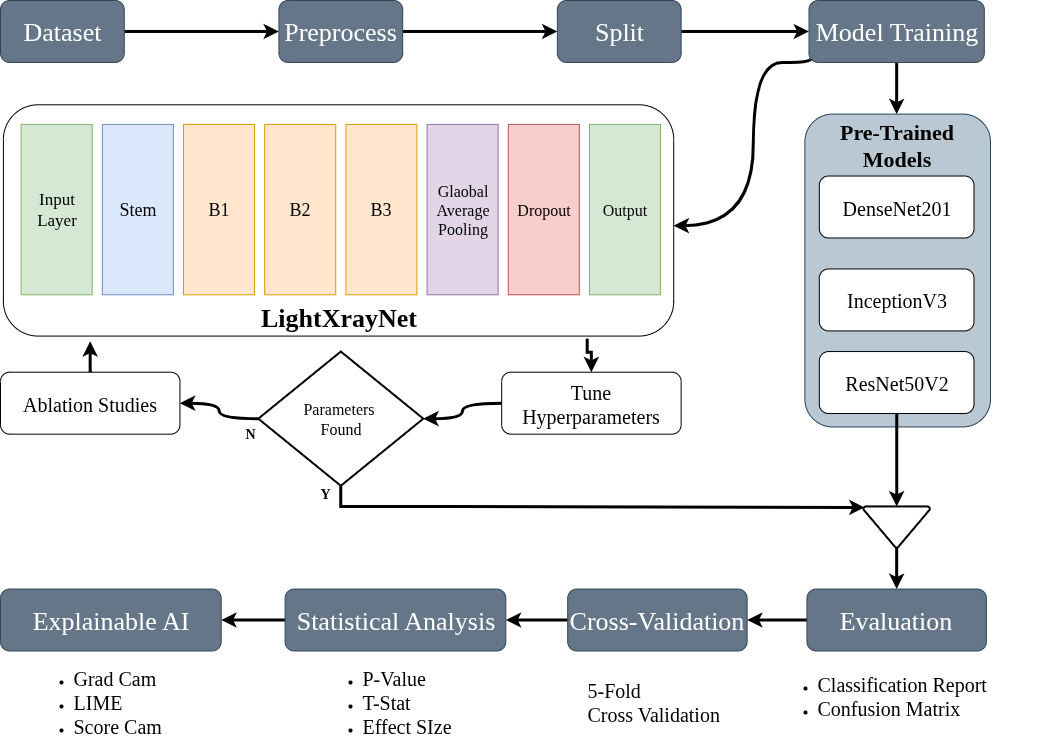

The diagram above was exported from draw.io. Its source (the exported page's mxGraphModel, read from the mxfile embedded in the PNG):
<mxGraphModel dx="1947" dy="1027" grid="1" gridSize="10" guides="1" tooltips="1" connect="1" arrows="1" fold="1" page="1" pageScale="1" pageWidth="1100" pageHeight="850" math="0" shadow="0">
  <root>
    <mxCell id="0" />
    <mxCell id="1" parent="0" />
    <mxCell id="PuAb0tm2HLK8-p7GvaJW-75" value="" style="group;fontFamily=Times New Roman;" parent="1" vertex="1" connectable="0">
      <mxGeometry x="55" y="60" width="1040" height="730" as="geometry" />
    </mxCell>
    <mxCell id="PuAb0tm2HLK8-p7GvaJW-21" style="edgeStyle=orthogonalEdgeStyle;rounded=0;orthogonalLoop=1;jettySize=auto;html=1;strokeWidth=3;fontFamily=Times New Roman;" parent="PuAb0tm2HLK8-p7GvaJW-75" source="PuAb0tm2HLK8-p7GvaJW-2" target="PuAb0tm2HLK8-p7GvaJW-3" edge="1">
      <mxGeometry relative="1" as="geometry" />
    </mxCell>
    <mxCell id="PuAb0tm2HLK8-p7GvaJW-2" value="&lt;font style=&quot;font-size: 26px;&quot;&gt;Dataset&lt;/font&gt;" style="rounded=1;whiteSpace=wrap;html=1;fillColor=#647687;fontColor=#ffffff;strokeColor=#314354;fontFamily=Times New Roman;" parent="PuAb0tm2HLK8-p7GvaJW-75" vertex="1">
      <mxGeometry width="123.75" height="61.95190947666195" as="geometry" />
    </mxCell>
    <mxCell id="PuAb0tm2HLK8-p7GvaJW-22" style="edgeStyle=orthogonalEdgeStyle;rounded=0;orthogonalLoop=1;jettySize=auto;html=1;entryX=0;entryY=0.5;entryDx=0;entryDy=0;strokeWidth=3;fontFamily=Times New Roman;" parent="PuAb0tm2HLK8-p7GvaJW-75" source="PuAb0tm2HLK8-p7GvaJW-3" target="PuAb0tm2HLK8-p7GvaJW-4" edge="1">
      <mxGeometry relative="1" as="geometry" />
    </mxCell>
    <mxCell id="PuAb0tm2HLK8-p7GvaJW-3" value="&lt;font style=&quot;font-size: 26px;&quot;&gt;Preprocess&lt;/font&gt;" style="rounded=1;whiteSpace=wrap;html=1;fillColor=#647687;fontColor=#ffffff;strokeColor=#314354;fontFamily=Times New Roman;" parent="PuAb0tm2HLK8-p7GvaJW-75" vertex="1">
      <mxGeometry x="278.4375" width="123.75" height="61.95190947666195" as="geometry" />
    </mxCell>
    <mxCell id="PuAb0tm2HLK8-p7GvaJW-46" style="edgeStyle=orthogonalEdgeStyle;rounded=0;orthogonalLoop=1;jettySize=auto;html=1;entryX=0;entryY=0.5;entryDx=0;entryDy=0;strokeWidth=3;fontFamily=Times New Roman;" parent="PuAb0tm2HLK8-p7GvaJW-75" source="PuAb0tm2HLK8-p7GvaJW-4" target="PuAb0tm2HLK8-p7GvaJW-45" edge="1">
      <mxGeometry relative="1" as="geometry" />
    </mxCell>
    <mxCell id="PuAb0tm2HLK8-p7GvaJW-4" value="&lt;font style=&quot;font-size: 26px;&quot;&gt;Split&lt;/font&gt;" style="rounded=1;whiteSpace=wrap;html=1;fillColor=#647687;fontColor=#ffffff;strokeColor=#314354;fontFamily=Times New Roman;" parent="PuAb0tm2HLK8-p7GvaJW-75" vertex="1">
      <mxGeometry x="556.875" width="123.75" height="61.95190947666195" as="geometry" />
    </mxCell>
    <mxCell id="PuAb0tm2HLK8-p7GvaJW-13" value="" style="group;fontFamily=Times New Roman;" parent="PuAb0tm2HLK8-p7GvaJW-75" vertex="1" connectable="0">
      <mxGeometry x="20.625" y="123.9038189533239" width="660" height="216.83168316831683" as="geometry" />
    </mxCell>
    <mxCell id="PuAb0tm2HLK8-p7GvaJW-14" value="" style="rounded=1;whiteSpace=wrap;html=1;fontFamily=Times New Roman;" parent="PuAb0tm2HLK8-p7GvaJW-13" vertex="1">
      <mxGeometry x="-17.72625" y="-19.615445544554454" width="670.3125" height="231.2871287128713" as="geometry" />
    </mxCell>
    <mxCell id="PuAb0tm2HLK8-p7GvaJW-5" value="&lt;font style=&quot;font-size: 17px;&quot;&gt;Input Layer&lt;/font&gt;" style="rounded=0;whiteSpace=wrap;html=1;fillColor=#d5e8d4;strokeColor=#82b366;fontFamily=Times New Roman;" parent="PuAb0tm2HLK8-p7GvaJW-13" vertex="1">
      <mxGeometry width="71.04166666666666" height="170.36775106082035" as="geometry" />
    </mxCell>
    <mxCell id="PuAb0tm2HLK8-p7GvaJW-6" value="&lt;font style=&quot;font-size: 18px;&quot;&gt;Stem&lt;/font&gt;" style="rounded=0;whiteSpace=wrap;html=1;fillColor=#dae8fc;strokeColor=#6c8ebf;fontFamily=Times New Roman;" parent="PuAb0tm2HLK8-p7GvaJW-13" vertex="1">
      <mxGeometry x="81.19047619047618" width="71.04166666666666" height="170.36775106082035" as="geometry" />
    </mxCell>
    <mxCell id="PuAb0tm2HLK8-p7GvaJW-7" value="&lt;font style=&quot;font-size: 18px;&quot;&gt;B1&lt;/font&gt;" style="rounded=0;whiteSpace=wrap;html=1;fillColor=#ffe6cc;strokeColor=#d79b00;fontFamily=Times New Roman;" parent="PuAb0tm2HLK8-p7GvaJW-13" vertex="1">
      <mxGeometry x="162.38095238095235" width="71.04166666666666" height="170.36775106082035" as="geometry" />
    </mxCell>
    <mxCell id="PuAb0tm2HLK8-p7GvaJW-8" value="&lt;font style=&quot;font-size: 18px;&quot;&gt;B2&lt;/font&gt;" style="rounded=0;whiteSpace=wrap;html=1;fillColor=#ffe6cc;strokeColor=#d79b00;fontFamily=Times New Roman;" parent="PuAb0tm2HLK8-p7GvaJW-13" vertex="1">
      <mxGeometry x="243.57142857142856" width="71.04166666666666" height="170.36775106082035" as="geometry" />
    </mxCell>
    <mxCell id="PuAb0tm2HLK8-p7GvaJW-9" value="&lt;font style=&quot;font-size: 18px;&quot;&gt;B3&lt;/font&gt;" style="rounded=0;whiteSpace=wrap;html=1;fillColor=#ffe6cc;strokeColor=#d79b00;fontFamily=Times New Roman;" parent="PuAb0tm2HLK8-p7GvaJW-13" vertex="1">
      <mxGeometry x="324.7619047619047" width="71.04166666666666" height="170.36775106082035" as="geometry" />
    </mxCell>
    <mxCell id="PuAb0tm2HLK8-p7GvaJW-10" value="&lt;span style=&quot;font-size: 16px;&quot;&gt;Glaobal&lt;/span&gt;&lt;div&gt;&lt;span style=&quot;font-size: 16px;&quot;&gt;Average&lt;/span&gt;&lt;/div&gt;&lt;div&gt;&lt;span style=&quot;font-size: 16px;&quot;&gt;Pooling&lt;/span&gt;&lt;/div&gt;" style="rounded=0;whiteSpace=wrap;html=1;fillColor=#e1d5e7;strokeColor=#9673a6;fontFamily=Times New Roman;" parent="PuAb0tm2HLK8-p7GvaJW-13" vertex="1">
      <mxGeometry x="405.9523809523809" width="71.04166666666666" height="170.36775106082035" as="geometry" />
    </mxCell>
    <mxCell id="PuAb0tm2HLK8-p7GvaJW-11" value="&lt;span style=&quot;font-size: 16px;&quot;&gt;Dropout&lt;/span&gt;" style="rounded=0;whiteSpace=wrap;html=1;fillColor=#f8cecc;strokeColor=#b85450;fontFamily=Times New Roman;" parent="PuAb0tm2HLK8-p7GvaJW-13" vertex="1">
      <mxGeometry x="487.1428571428571" width="71.04166666666666" height="170.36775106082035" as="geometry" />
    </mxCell>
    <mxCell id="PuAb0tm2HLK8-p7GvaJW-12" value="&lt;span style=&quot;font-size: 16px;&quot;&gt;Output&lt;/span&gt;" style="rounded=0;whiteSpace=wrap;html=1;fillColor=#d5e8d4;strokeColor=#82b366;fontFamily=Times New Roman;" parent="PuAb0tm2HLK8-p7GvaJW-13" vertex="1">
      <mxGeometry x="568.3333333333333" width="71.04166666666666" height="170.36775106082035" as="geometry" />
    </mxCell>
    <mxCell id="PuAb0tm2HLK8-p7GvaJW-35" value="&lt;b style=&quot;&quot;&gt;&lt;font style=&quot;font-size: 26px;&quot;&gt;LightXrayNet&lt;/font&gt;&lt;/b&gt;" style="text;html=1;align=center;verticalAlign=middle;whiteSpace=wrap;rounded=0;fontFamily=Times New Roman;" parent="PuAb0tm2HLK8-p7GvaJW-13" vertex="1">
      <mxGeometry x="240.08531249999993" y="177.6930693069307" width="154.6875" height="30.975954738330977" as="geometry" />
    </mxCell>
    <mxCell id="PuAb0tm2HLK8-p7GvaJW-58" style="edgeStyle=orthogonalEdgeStyle;rounded=0;orthogonalLoop=1;jettySize=auto;html=1;entryX=1;entryY=0.5;entryDx=0;entryDy=0;strokeWidth=3;fontFamily=Times New Roman;" parent="PuAb0tm2HLK8-p7GvaJW-75" source="PuAb0tm2HLK8-p7GvaJW-28" target="PuAb0tm2HLK8-p7GvaJW-29" edge="1">
      <mxGeometry relative="1" as="geometry" />
    </mxCell>
    <mxCell id="PuAb0tm2HLK8-p7GvaJW-28" value="&lt;font style=&quot;font-size: 26px;&quot;&gt;Evaluation&lt;/font&gt;" style="rounded=1;whiteSpace=wrap;html=1;fillColor=#647687;strokeColor=#314354;fontColor=#ffffff;fontFamily=Times New Roman;" parent="PuAb0tm2HLK8-p7GvaJW-75" vertex="1">
      <mxGeometry x="806.4375" y="588.5431400282886" width="179.4375" height="61.95190947666195" as="geometry" />
    </mxCell>
    <mxCell id="PuAb0tm2HLK8-p7GvaJW-59" style="edgeStyle=orthogonalEdgeStyle;rounded=0;orthogonalLoop=1;jettySize=auto;html=1;entryX=1;entryY=0.5;entryDx=0;entryDy=0;strokeWidth=3;fontFamily=Times New Roman;" parent="PuAb0tm2HLK8-p7GvaJW-75" source="PuAb0tm2HLK8-p7GvaJW-29" target="PuAb0tm2HLK8-p7GvaJW-30" edge="1">
      <mxGeometry relative="1" as="geometry" />
    </mxCell>
    <mxCell id="PuAb0tm2HLK8-p7GvaJW-29" value="&lt;font style=&quot;font-size: 26px;&quot;&gt;Cross-Validation&lt;/font&gt;" style="rounded=1;whiteSpace=wrap;html=1;fillColor=#647687;fontColor=#ffffff;strokeColor=#314354;fontFamily=Times New Roman;" parent="PuAb0tm2HLK8-p7GvaJW-75" vertex="1">
      <mxGeometry x="567.1875" y="588.5431400282886" width="179.4375" height="61.95190947666195" as="geometry" />
    </mxCell>
    <mxCell id="PuAb0tm2HLK8-p7GvaJW-63" style="edgeStyle=orthogonalEdgeStyle;rounded=0;orthogonalLoop=1;jettySize=auto;html=1;entryX=1;entryY=0.5;entryDx=0;entryDy=0;strokeWidth=3;fontFamily=Times New Roman;" parent="PuAb0tm2HLK8-p7GvaJW-75" source="PuAb0tm2HLK8-p7GvaJW-30" target="PuAb0tm2HLK8-p7GvaJW-62" edge="1">
      <mxGeometry relative="1" as="geometry" />
    </mxCell>
    <mxCell id="PuAb0tm2HLK8-p7GvaJW-30" value="&lt;font style=&quot;font-size: 26px;&quot;&gt;Statistical Analysis&lt;/font&gt;" style="rounded=1;whiteSpace=wrap;html=1;fillColor=#647687;fontColor=#ffffff;strokeColor=#314354;fontFamily=Times New Roman;" parent="PuAb0tm2HLK8-p7GvaJW-75" vertex="1">
      <mxGeometry x="284.625" y="588.5431400282886" width="220.6875" height="61.95190947666195" as="geometry" />
    </mxCell>
    <mxCell id="PuAb0tm2HLK8-p7GvaJW-52" style="edgeStyle=orthogonalEdgeStyle;rounded=0;orthogonalLoop=1;jettySize=auto;html=1;strokeWidth=3;fontFamily=Times New Roman;" parent="PuAb0tm2HLK8-p7GvaJW-75" source="PuAb0tm2HLK8-p7GvaJW-34" edge="1">
      <mxGeometry relative="1" as="geometry">
        <mxPoint x="89.71875" y="340.7355021216407" as="targetPoint" />
      </mxGeometry>
    </mxCell>
    <mxCell id="PuAb0tm2HLK8-p7GvaJW-34" value="&lt;font style=&quot;font-size: 20px;&quot;&gt;Ablation Studies&lt;/font&gt;" style="rounded=1;whiteSpace=wrap;html=1;fontFamily=Times New Roman;" parent="PuAb0tm2HLK8-p7GvaJW-75" vertex="1">
      <mxGeometry y="371.7114568599717" width="179.4375" height="61.95190947666195" as="geometry" />
    </mxCell>
    <mxCell id="PuAb0tm2HLK8-p7GvaJW-40" style="edgeStyle=orthogonalEdgeStyle;rounded=0;orthogonalLoop=1;jettySize=auto;html=1;curved=1;strokeWidth=3;fontFamily=Times New Roman;" parent="PuAb0tm2HLK8-p7GvaJW-75" source="PuAb0tm2HLK8-p7GvaJW-36" target="PuAb0tm2HLK8-p7GvaJW-34" edge="1">
      <mxGeometry relative="1" as="geometry" />
    </mxCell>
    <mxCell id="PuAb0tm2HLK8-p7GvaJW-41" style="edgeStyle=orthogonalEdgeStyle;rounded=0;orthogonalLoop=1;jettySize=auto;html=1;exitX=0.5;exitY=1;exitDx=0;exitDy=0;exitPerimeter=0;entryX=0.017;entryY=0.024;entryDx=0;entryDy=0;entryPerimeter=0;strokeWidth=3;fontFamily=Times New Roman;" parent="PuAb0tm2HLK8-p7GvaJW-75" source="PuAb0tm2HLK8-p7GvaJW-36" target="PuAb0tm2HLK8-p7GvaJW-54" edge="1">
      <mxGeometry relative="1" as="geometry">
        <mxPoint x="453.75" y="516.2659123055163" as="targetPoint" />
        <Array as="points">
          <mxPoint x="340.3125" y="505.94059405940595" />
          <mxPoint x="453.75" y="505.94059405940595" />
          <mxPoint x="453.75" y="506.973125884017" />
        </Array>
      </mxGeometry>
    </mxCell>
    <mxCell id="PuAb0tm2HLK8-p7GvaJW-36" value="&lt;font style=&quot;font-size: 16px;&quot;&gt;Parameters&amp;nbsp;&lt;/font&gt;&lt;div&gt;&lt;font style=&quot;font-size: 16px;&quot;&gt;Found&lt;/font&gt;&lt;/div&gt;" style="strokeWidth=2;html=1;shape=mxgraph.flowchart.decision;whiteSpace=wrap;fontFamily=Times New Roman;" parent="PuAb0tm2HLK8-p7GvaJW-75" vertex="1">
      <mxGeometry x="257.8125" y="351.06082036775103" width="165" height="134.22913719943423" as="geometry" />
    </mxCell>
    <mxCell id="PuAb0tm2HLK8-p7GvaJW-39" value="&lt;font style=&quot;font-size: 20px;&quot;&gt;Tune Hyperparameters&lt;/font&gt;" style="rounded=1;whiteSpace=wrap;html=1;fontFamily=Times New Roman;" parent="PuAb0tm2HLK8-p7GvaJW-75" vertex="1">
      <mxGeometry x="501.1875" y="371.7114568599717" width="179.4375" height="61.95190947666195" as="geometry" />
    </mxCell>
    <mxCell id="PuAb0tm2HLK8-p7GvaJW-44" value="" style="group;fontFamily=Times New Roman;" parent="PuAb0tm2HLK8-p7GvaJW-75" vertex="1" connectable="0">
      <mxGeometry x="804.375" y="113.57850070721358" width="185.625" height="312.85714285714283" as="geometry" />
    </mxCell>
    <mxCell id="PuAb0tm2HLK8-p7GvaJW-18" value="" style="rounded=1;whiteSpace=wrap;html=1;fillColor=#bac8d3;strokeColor=#23445d;fontFamily=Times New Roman;" parent="PuAb0tm2HLK8-p7GvaJW-44" vertex="1">
      <mxGeometry width="185.625" height="312.85714285714283" as="geometry" />
    </mxCell>
    <mxCell id="PuAb0tm2HLK8-p7GvaJW-15" value="&lt;span style=&quot;font-size: 20px;&quot;&gt;DenseNet201&lt;/span&gt;" style="rounded=1;whiteSpace=wrap;html=1;fontFamily=Times New Roman;" parent="PuAb0tm2HLK8-p7GvaJW-44" vertex="1">
      <mxGeometry x="14.4375" y="61.95190947666195" width="154.6875" height="61.95190947666195" as="geometry" />
    </mxCell>
    <mxCell id="PuAb0tm2HLK8-p7GvaJW-16" value="&lt;span style=&quot;font-size: 20px;&quot;&gt;InceptionV3&lt;/span&gt;" style="rounded=1;whiteSpace=wrap;html=1;fontFamily=Times New Roman;" parent="PuAb0tm2HLK8-p7GvaJW-44" vertex="1">
      <mxGeometry x="14.4375" y="154.87977369165486" width="154.6875" height="61.95190947666195" as="geometry" />
    </mxCell>
    <mxCell id="PuAb0tm2HLK8-p7GvaJW-17" value="&lt;span style=&quot;font-size: 20px;&quot;&gt;ResNet50V2&lt;/span&gt;" style="rounded=1;whiteSpace=wrap;html=1;fontFamily=Times New Roman;" parent="PuAb0tm2HLK8-p7GvaJW-44" vertex="1">
      <mxGeometry x="14.4375" y="237.48231966053748" width="154.6875" height="61.95190947666195" as="geometry" />
    </mxCell>
    <mxCell id="PuAb0tm2HLK8-p7GvaJW-19" value="&lt;font style=&quot;font-size: 22px;&quot;&gt;&lt;b&gt;Pre-Trained&lt;/b&gt;&lt;/font&gt;&lt;div&gt;&lt;font style=&quot;font-size: 22px;&quot;&gt;&lt;b&gt;Models&lt;/b&gt;&lt;/font&gt;&lt;/div&gt;" style="text;html=1;align=center;verticalAlign=middle;whiteSpace=wrap;rounded=0;fontFamily=Times New Roman;" parent="PuAb0tm2HLK8-p7GvaJW-44" vertex="1">
      <mxGeometry x="14.4375" y="15.487977369165488" width="154.6875" height="30.975954738330977" as="geometry" />
    </mxCell>
    <mxCell id="PuAb0tm2HLK8-p7GvaJW-48" value="" style="edgeStyle=orthogonalEdgeStyle;rounded=0;orthogonalLoop=1;jettySize=auto;html=1;strokeWidth=3;fontFamily=Times New Roman;" parent="PuAb0tm2HLK8-p7GvaJW-75" source="PuAb0tm2HLK8-p7GvaJW-45" edge="1">
      <mxGeometry relative="1" as="geometry">
        <mxPoint x="896.15625" y="113.57850070721358" as="targetPoint" />
      </mxGeometry>
    </mxCell>
    <mxCell id="PuAb0tm2HLK8-p7GvaJW-45" value="&lt;font style=&quot;font-size: 26px;&quot;&gt;Model Training&lt;/font&gt;" style="rounded=1;whiteSpace=wrap;html=1;fillColor=#647687;fontColor=#ffffff;strokeColor=#314354;fontFamily=Times New Roman;" parent="PuAb0tm2HLK8-p7GvaJW-75" vertex="1">
      <mxGeometry x="808.5" width="175.3125" height="61.95190947666195" as="geometry" />
    </mxCell>
    <mxCell id="PuAb0tm2HLK8-p7GvaJW-49" style="edgeStyle=orthogonalEdgeStyle;rounded=0;orthogonalLoop=1;jettySize=auto;html=1;entryX=0.009;entryY=0.949;entryDx=0;entryDy=0;curved=1;startArrow=classic;startFill=1;strokeWidth=3;endArrow=none;endFill=0;entryPerimeter=0;fontFamily=Times New Roman;" parent="PuAb0tm2HLK8-p7GvaJW-75" source="PuAb0tm2HLK8-p7GvaJW-14" target="PuAb0tm2HLK8-p7GvaJW-45" edge="1">
      <mxGeometry relative="1" as="geometry">
        <Array as="points">
          <mxPoint x="752.8125" y="225.09193776520507" />
          <mxPoint x="752.8125" y="61.95190947666195" />
          <mxPoint x="810.5625" y="61.95190947666195" />
        </Array>
      </mxGeometry>
    </mxCell>
    <mxCell id="PuAb0tm2HLK8-p7GvaJW-50" style="edgeStyle=orthogonalEdgeStyle;rounded=0;orthogonalLoop=1;jettySize=auto;html=1;entryX=0.871;entryY=1.011;entryDx=0;entryDy=0;entryPerimeter=0;strokeWidth=3;startArrow=classic;startFill=1;endArrow=none;endFill=0;fontFamily=Times New Roman;" parent="PuAb0tm2HLK8-p7GvaJW-75" source="PuAb0tm2HLK8-p7GvaJW-39" target="PuAb0tm2HLK8-p7GvaJW-14" edge="1">
      <mxGeometry relative="1" as="geometry" />
    </mxCell>
    <mxCell id="PuAb0tm2HLK8-p7GvaJW-51" style="edgeStyle=orthogonalEdgeStyle;rounded=0;orthogonalLoop=1;jettySize=auto;html=1;entryX=1;entryY=0.5;entryDx=0;entryDy=0;entryPerimeter=0;curved=1;strokeWidth=3;fontFamily=Times New Roman;" parent="PuAb0tm2HLK8-p7GvaJW-75" source="PuAb0tm2HLK8-p7GvaJW-39" target="PuAb0tm2HLK8-p7GvaJW-36" edge="1">
      <mxGeometry relative="1" as="geometry" />
    </mxCell>
    <mxCell id="PuAb0tm2HLK8-p7GvaJW-57" style="edgeStyle=orthogonalEdgeStyle;rounded=0;orthogonalLoop=1;jettySize=auto;html=1;entryX=0.5;entryY=0;entryDx=0;entryDy=0;strokeWidth=3;fontFamily=Times New Roman;" parent="PuAb0tm2HLK8-p7GvaJW-75" source="PuAb0tm2HLK8-p7GvaJW-54" target="PuAb0tm2HLK8-p7GvaJW-28" edge="1">
      <mxGeometry relative="1" as="geometry" />
    </mxCell>
    <mxCell id="PuAb0tm2HLK8-p7GvaJW-54" value="" style="strokeWidth=2;html=1;shape=mxgraph.flowchart.merge_or_storage;whiteSpace=wrap;fontFamily=Times New Roman;" parent="PuAb0tm2HLK8-p7GvaJW-75" vertex="1">
      <mxGeometry x="862.8984375" y="505.94059405940595" width="66.515625" height="41.301272984441304" as="geometry" />
    </mxCell>
    <mxCell id="PuAb0tm2HLK8-p7GvaJW-56" style="edgeStyle=orthogonalEdgeStyle;rounded=0;orthogonalLoop=1;jettySize=auto;html=1;entryX=0.5;entryY=0;entryDx=0;entryDy=0;entryPerimeter=0;strokeWidth=3;fontFamily=Times New Roman;" parent="PuAb0tm2HLK8-p7GvaJW-75" source="PuAb0tm2HLK8-p7GvaJW-17" target="PuAb0tm2HLK8-p7GvaJW-54" edge="1">
      <mxGeometry relative="1" as="geometry" />
    </mxCell>
    <mxCell id="PuAb0tm2HLK8-p7GvaJW-60" value="&lt;b&gt;&lt;font style=&quot;font-size: 14px;&quot;&gt;Y&lt;/font&gt;&lt;/b&gt;" style="text;html=1;align=center;verticalAlign=middle;whiteSpace=wrap;rounded=0;fontFamily=Times New Roman;" parent="PuAb0tm2HLK8-p7GvaJW-75" vertex="1">
      <mxGeometry x="293.90625" y="478.062234794908" width="61.875" height="30.975954738330977" as="geometry" />
    </mxCell>
    <mxCell id="PuAb0tm2HLK8-p7GvaJW-61" value="&lt;b&gt;&lt;font style=&quot;font-size: 14px;&quot;&gt;N&lt;/font&gt;&lt;/b&gt;" style="text;html=1;align=center;verticalAlign=middle;whiteSpace=wrap;rounded=0;fontFamily=Times New Roman;" parent="PuAb0tm2HLK8-p7GvaJW-75" vertex="1">
      <mxGeometry x="218.625" y="418.17538896746817" width="61.875" height="30.975954738330977" as="geometry" />
    </mxCell>
    <mxCell id="PuAb0tm2HLK8-p7GvaJW-62" value="&lt;font style=&quot;font-size: 26px;&quot;&gt;Explainable AI&lt;/font&gt;" style="rounded=1;whiteSpace=wrap;html=1;fillColor=#647687;fontColor=#ffffff;strokeColor=#314354;fontFamily=Times New Roman;" parent="PuAb0tm2HLK8-p7GvaJW-75" vertex="1">
      <mxGeometry y="588.5431400282886" width="220.6875" height="61.95190947666195" as="geometry" />
    </mxCell>
    <mxCell id="PuAb0tm2HLK8-p7GvaJW-68" value="&lt;ul&gt;&lt;li&gt;&lt;span style=&quot;font-size: 20px;&quot;&gt;Classification Report&lt;/span&gt;&lt;/li&gt;&lt;li&gt;&lt;span style=&quot;font-size: 20px;&quot;&gt;Confusion Matrix&lt;/span&gt;&lt;/li&gt;&lt;/ul&gt;" style="text;html=1;align=left;verticalAlign=middle;whiteSpace=wrap;rounded=0;fontFamily=Times New Roman;" parent="PuAb0tm2HLK8-p7GvaJW-75" vertex="1">
      <mxGeometry x="775" y="680" width="260" height="30.98" as="geometry" />
    </mxCell>
    <mxCell id="PuAb0tm2HLK8-p7GvaJW-72" value="&lt;font style=&quot;font-size: 20px;&quot;&gt;&lt;span style=&quot;background-color: transparent; color: light-dark(rgb(0, 0, 0), rgb(255, 255, 255));&quot;&gt;5-Fold&amp;nbsp;&lt;/span&gt;&lt;br&gt;&lt;span style=&quot;background-color: transparent; color: light-dark(rgb(0, 0, 0), rgb(255, 255, 255));&quot;&gt;Cross Validation&lt;/span&gt;&lt;/font&gt;" style="text;html=1;align=left;verticalAlign=middle;whiteSpace=wrap;rounded=0;fontFamily=Times New Roman;" parent="PuAb0tm2HLK8-p7GvaJW-75" vertex="1">
      <mxGeometry x="585" y="685.6" width="171.97" height="30.98" as="geometry" />
    </mxCell>
    <mxCell id="PuAb0tm2HLK8-p7GvaJW-73" value="&lt;ul&gt;&lt;li&gt;&lt;font style=&quot;font-size: 20px;&quot;&gt;P-Value&lt;/font&gt;&lt;/li&gt;&lt;li&gt;&lt;font style=&quot;font-size: 20px;&quot;&gt;T-Stat&lt;/font&gt;&lt;/li&gt;&lt;li&gt;&lt;font style=&quot;font-size: 20px;&quot;&gt;Effect SIze&lt;/font&gt;&lt;/li&gt;&lt;/ul&gt;" style="text;html=1;align=left;verticalAlign=middle;whiteSpace=wrap;rounded=0;fontFamily=Times New Roman;" parent="PuAb0tm2HLK8-p7GvaJW-75" vertex="1">
      <mxGeometry x="319.6875" y="685.6011315417256" width="144.375" height="30.975954738330977" as="geometry" />
    </mxCell>
    <mxCell id="PuAb0tm2HLK8-p7GvaJW-74" value="&lt;ul&gt;&lt;li&gt;&lt;font style=&quot;font-size: 20px;&quot;&gt;Grad Cam&lt;/font&gt;&lt;/li&gt;&lt;li&gt;&lt;font style=&quot;font-size: 20px;&quot;&gt;LIME&lt;/font&gt;&lt;/li&gt;&lt;li&gt;&lt;font style=&quot;font-size: 20px;&quot;&gt;Score Cam&lt;/font&gt;&lt;/li&gt;&lt;/ul&gt;" style="text;html=1;align=left;verticalAlign=middle;whiteSpace=wrap;rounded=0;fontFamily=Times New Roman;" parent="PuAb0tm2HLK8-p7GvaJW-75" vertex="1">
      <mxGeometry x="30.9375" y="685.6011315417256" width="144.375" height="30.975954738330977" as="geometry" />
    </mxCell>
    <mxCell id="plQXVZpKtuZlxMip-yva-1" style="edgeStyle=orthogonalEdgeStyle;rounded=0;orthogonalLoop=1;jettySize=auto;html=1;exitX=0.5;exitY=1;exitDx=0;exitDy=0;fontFamily=Times New Roman;" parent="PuAb0tm2HLK8-p7GvaJW-75" source="PuAb0tm2HLK8-p7GvaJW-68" target="PuAb0tm2HLK8-p7GvaJW-68" edge="1">
      <mxGeometry relative="1" as="geometry" />
    </mxCell>
  </root>
</mxGraphModel>